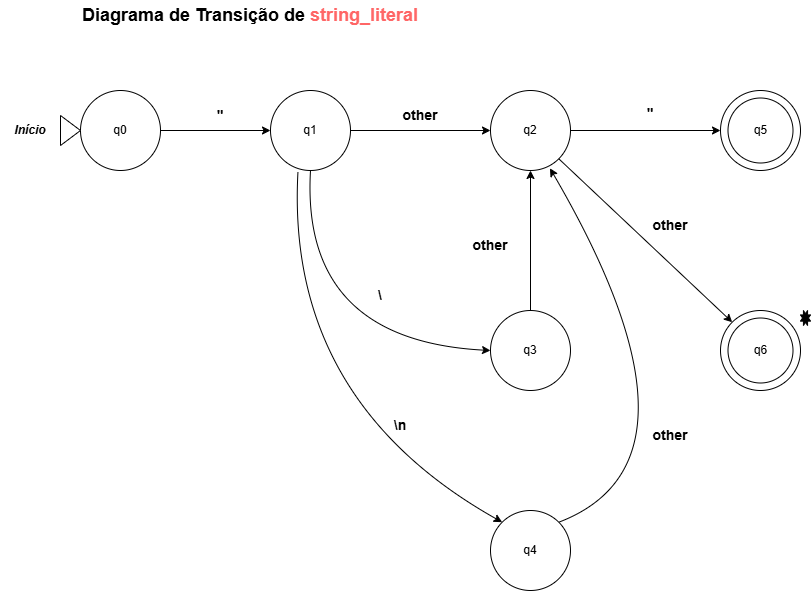

The diagram above was exported from draw.io. Its source (the exported page's mxGraphModel, read from the mxfile embedded in the PNG):
<mxGraphModel dx="1283" dy="562" grid="1" gridSize="10" guides="1" tooltips="1" connect="1" arrows="1" fold="1" page="0" pageScale="1" pageWidth="1169" pageHeight="827" math="0" shadow="0">
  <root>
    <mxCell id="0" />
    <mxCell id="1" parent="0" />
    <mxCell id="FmRn43A71bJkb9fDldEE-2" value="&lt;b&gt;&lt;font style=&quot;font-size: 18px;&quot;&gt;Diagrama de Transição de &lt;font style=&quot;color: rgb(255, 102, 102);&quot;&gt;string_literal&lt;/font&gt;&lt;/font&gt;&lt;/b&gt;" style="text;html=1;align=center;verticalAlign=middle;whiteSpace=wrap;rounded=0;" parent="1" vertex="1">
      <mxGeometry x="80" y="90" width="340" height="30" as="geometry" />
    </mxCell>
    <mxCell id="Qhzt3vRJRzzb5dWp2rCN-25" value="q0" style="ellipse;whiteSpace=wrap;html=1;aspect=fixed;" parent="1" vertex="1">
      <mxGeometry x="80" y="180" width="80" height="80" as="geometry" />
    </mxCell>
    <mxCell id="Qhzt3vRJRzzb5dWp2rCN-26" value="q1" style="ellipse;whiteSpace=wrap;html=1;aspect=fixed;" parent="1" vertex="1">
      <mxGeometry x="270" y="180" width="80" height="80" as="geometry" />
    </mxCell>
    <mxCell id="aJL288gV8AzqhxFHIVOv-37" style="edgeStyle=orthogonalEdgeStyle;rounded=0;orthogonalLoop=1;jettySize=auto;html=1;exitX=1;exitY=0.5;exitDx=0;exitDy=0;entryX=0;entryY=0.5;entryDx=0;entryDy=0;" parent="1" source="Qhzt3vRJRzzb5dWp2rCN-27" target="aJL288gV8AzqhxFHIVOv-34" edge="1">
      <mxGeometry relative="1" as="geometry" />
    </mxCell>
    <mxCell id="Qhzt3vRJRzzb5dWp2rCN-27" value="q2" style="ellipse;whiteSpace=wrap;html=1;aspect=fixed;" parent="1" vertex="1">
      <mxGeometry x="490" y="180" width="80" height="80" as="geometry" />
    </mxCell>
    <mxCell id="Qhzt3vRJRzzb5dWp2rCN-28" value="" style="endArrow=classic;html=1;rounded=0;" parent="1" source="Qhzt3vRJRzzb5dWp2rCN-25" target="Qhzt3vRJRzzb5dWp2rCN-26" edge="1">
      <mxGeometry width="50" height="50" relative="1" as="geometry">
        <mxPoint x="390" y="200" as="sourcePoint" />
        <mxPoint x="440" y="150" as="targetPoint" />
      </mxGeometry>
    </mxCell>
    <mxCell id="Qhzt3vRJRzzb5dWp2rCN-29" value="" style="endArrow=classic;html=1;rounded=0;entryX=0;entryY=0.5;entryDx=0;entryDy=0;" parent="1" source="Qhzt3vRJRzzb5dWp2rCN-26" target="Qhzt3vRJRzzb5dWp2rCN-27" edge="1">
      <mxGeometry width="50" height="50" relative="1" as="geometry">
        <mxPoint x="390" y="200" as="sourcePoint" />
        <mxPoint x="440" y="150" as="targetPoint" />
      </mxGeometry>
    </mxCell>
    <mxCell id="Qhzt3vRJRzzb5dWp2rCN-30" value="&lt;span style=&quot;font-size: 14px;&quot;&gt;&lt;b&gt;&quot;&lt;/b&gt;&lt;/span&gt;" style="text;html=1;align=center;verticalAlign=middle;whiteSpace=wrap;rounded=0;" parent="1" vertex="1">
      <mxGeometry x="190" y="190" width="60" height="30" as="geometry" />
    </mxCell>
    <mxCell id="Qhzt3vRJRzzb5dWp2rCN-32" value="" style="triangle;whiteSpace=wrap;html=1;" parent="1" vertex="1">
      <mxGeometry x="60" y="205" width="20" height="30" as="geometry" />
    </mxCell>
    <mxCell id="Qhzt3vRJRzzb5dWp2rCN-33" value="&lt;b&gt;&lt;i&gt;Início&lt;/i&gt;&lt;/b&gt;" style="text;html=1;align=center;verticalAlign=middle;whiteSpace=wrap;rounded=0;" parent="1" vertex="1">
      <mxGeometry y="205" width="60" height="30" as="geometry" />
    </mxCell>
    <mxCell id="aJL288gV8AzqhxFHIVOv-3" value="&lt;span style=&quot;font-size: 14px;&quot;&gt;&lt;b&gt;other&lt;/b&gt;&lt;/span&gt;" style="text;html=1;align=center;verticalAlign=middle;whiteSpace=wrap;rounded=0;" parent="1" vertex="1">
      <mxGeometry x="390" y="190" width="60" height="30" as="geometry" />
    </mxCell>
    <mxCell id="aJL288gV8AzqhxFHIVOv-35" style="edgeStyle=orthogonalEdgeStyle;rounded=0;orthogonalLoop=1;jettySize=auto;html=1;exitX=0.5;exitY=0;exitDx=0;exitDy=0;" parent="1" source="aJL288gV8AzqhxFHIVOv-30" target="Qhzt3vRJRzzb5dWp2rCN-27" edge="1">
      <mxGeometry relative="1" as="geometry" />
    </mxCell>
    <mxCell id="aJL288gV8AzqhxFHIVOv-30" value="q3" style="ellipse;whiteSpace=wrap;html=1;aspect=fixed;" parent="1" vertex="1">
      <mxGeometry x="490" y="400" width="80" height="80" as="geometry" />
    </mxCell>
    <mxCell id="aJL288gV8AzqhxFHIVOv-32" value="" style="curved=1;endArrow=classic;html=1;rounded=0;exitX=0.5;exitY=1;exitDx=0;exitDy=0;entryX=0;entryY=0.5;entryDx=0;entryDy=0;" parent="1" source="Qhzt3vRJRzzb5dWp2rCN-26" target="aJL288gV8AzqhxFHIVOv-30" edge="1">
      <mxGeometry width="50" height="50" relative="1" as="geometry">
        <mxPoint x="470" y="350" as="sourcePoint" />
        <mxPoint x="520" y="300" as="targetPoint" />
        <Array as="points">
          <mxPoint x="300" y="430" />
        </Array>
      </mxGeometry>
    </mxCell>
    <mxCell id="aJL288gV8AzqhxFHIVOv-33" value="&lt;span style=&quot;font-size: 14px;&quot;&gt;&lt;b&gt;\&lt;/b&gt;&lt;/span&gt;" style="text;html=1;align=center;verticalAlign=middle;whiteSpace=wrap;rounded=0;" parent="1" vertex="1">
      <mxGeometry x="350" y="370" width="60" height="30" as="geometry" />
    </mxCell>
    <mxCell id="aJL288gV8AzqhxFHIVOv-34" value="" style="ellipse;whiteSpace=wrap;html=1;aspect=fixed;" parent="1" vertex="1">
      <mxGeometry x="720" y="180" width="80" height="80" as="geometry" />
    </mxCell>
    <mxCell id="Qhzt3vRJRzzb5dWp2rCN-31" value="q5" style="ellipse;whiteSpace=wrap;html=1;aspect=fixed;" parent="1" vertex="1">
      <mxGeometry x="727.5" y="187.5" width="65" height="65" as="geometry" />
    </mxCell>
    <mxCell id="aJL288gV8AzqhxFHIVOv-36" value="&lt;span style=&quot;font-size: 14px;&quot;&gt;&lt;b&gt;other&lt;/b&gt;&lt;/span&gt;" style="text;html=1;align=center;verticalAlign=middle;whiteSpace=wrap;rounded=0;" parent="1" vertex="1">
      <mxGeometry x="460" y="320" width="60" height="30" as="geometry" />
    </mxCell>
    <mxCell id="aJL288gV8AzqhxFHIVOv-38" value="&lt;span style=&quot;font-size: 14px;&quot;&gt;&lt;b&gt;&quot;&lt;/b&gt;&lt;/span&gt;" style="text;html=1;align=center;verticalAlign=middle;whiteSpace=wrap;rounded=0;" parent="1" vertex="1">
      <mxGeometry x="620" y="187.5" width="60" height="30" as="geometry" />
    </mxCell>
    <mxCell id="aJL288gV8AzqhxFHIVOv-39" value="" style="ellipse;whiteSpace=wrap;html=1;aspect=fixed;" parent="1" vertex="1">
      <mxGeometry x="720" y="400" width="80" height="80" as="geometry" />
    </mxCell>
    <mxCell id="aJL288gV8AzqhxFHIVOv-40" value="q6" style="ellipse;whiteSpace=wrap;html=1;aspect=fixed;" parent="1" vertex="1">
      <mxGeometry x="727.5" y="407.5" width="65" height="65" as="geometry" />
    </mxCell>
    <mxCell id="aJL288gV8AzqhxFHIVOv-41" value="" style="curved=1;endArrow=classic;html=1;rounded=0;exitX=1;exitY=1;exitDx=0;exitDy=0;entryX=0;entryY=0;entryDx=0;entryDy=0;" parent="1" source="Qhzt3vRJRzzb5dWp2rCN-27" target="aJL288gV8AzqhxFHIVOv-39" edge="1">
      <mxGeometry width="50" height="50" relative="1" as="geometry">
        <mxPoint x="640" y="360" as="sourcePoint" />
        <mxPoint x="690" y="310" as="targetPoint" />
        <Array as="points" />
      </mxGeometry>
    </mxCell>
    <mxCell id="aJL288gV8AzqhxFHIVOv-42" value="&lt;span style=&quot;font-size: 14px;&quot;&gt;&lt;b&gt;other&lt;/b&gt;&lt;/span&gt;" style="text;html=1;align=center;verticalAlign=middle;whiteSpace=wrap;rounded=0;" parent="1" vertex="1">
      <mxGeometry x="640" y="300" width="60" height="30" as="geometry" />
    </mxCell>
    <mxCell id="aJL288gV8AzqhxFHIVOv-43" value="" style="verticalLabelPosition=bottom;verticalAlign=top;html=1;shape=mxgraph.basic.8_point_star;strokeColor=default;fillColor=#000000;" parent="1" vertex="1">
      <mxGeometry x="800" y="400" width="10" height="15" as="geometry" />
    </mxCell>
    <mxCell id="8mVytXtWyzQOGfWUnixK-1" value="q4" style="ellipse;whiteSpace=wrap;html=1;aspect=fixed;" vertex="1" parent="1">
      <mxGeometry x="490" y="600" width="80" height="80" as="geometry" />
    </mxCell>
    <mxCell id="8mVytXtWyzQOGfWUnixK-2" value="" style="curved=1;endArrow=classic;html=1;rounded=0;exitX=0.343;exitY=1.022;exitDx=0;exitDy=0;entryX=0;entryY=0;entryDx=0;entryDy=0;exitPerimeter=0;" edge="1" parent="1" source="Qhzt3vRJRzzb5dWp2rCN-26" target="8mVytXtWyzQOGfWUnixK-1">
      <mxGeometry width="50" height="50" relative="1" as="geometry">
        <mxPoint x="295" y="320" as="sourcePoint" />
        <mxPoint x="475" y="500" as="targetPoint" />
        <Array as="points">
          <mxPoint x="285" y="490" />
        </Array>
      </mxGeometry>
    </mxCell>
    <mxCell id="8mVytXtWyzQOGfWUnixK-3" value="&lt;span style=&quot;font-size: 14px;&quot;&gt;&lt;b&gt;\n&lt;/b&gt;&lt;/span&gt;" style="text;html=1;align=center;verticalAlign=middle;whiteSpace=wrap;rounded=0;" vertex="1" parent="1">
      <mxGeometry x="370" y="500" width="60" height="30" as="geometry" />
    </mxCell>
    <mxCell id="8mVytXtWyzQOGfWUnixK-4" value="" style="curved=1;endArrow=classic;html=1;rounded=0;exitX=1;exitY=0;exitDx=0;exitDy=0;entryX=0.743;entryY=0.972;entryDx=0;entryDy=0;entryPerimeter=0;" edge="1" parent="1" source="8mVytXtWyzQOGfWUnixK-1" target="Qhzt3vRJRzzb5dWp2rCN-27">
      <mxGeometry width="50" height="50" relative="1" as="geometry">
        <mxPoint x="307" y="272" as="sourcePoint" />
        <mxPoint x="512" y="622" as="targetPoint" />
        <Array as="points">
          <mxPoint x="720" y="550" />
        </Array>
      </mxGeometry>
    </mxCell>
    <mxCell id="8mVytXtWyzQOGfWUnixK-5" value="&lt;span style=&quot;font-size: 14px;&quot;&gt;&lt;b&gt;other&lt;/b&gt;&lt;/span&gt;" style="text;html=1;align=center;verticalAlign=middle;whiteSpace=wrap;rounded=0;" vertex="1" parent="1">
      <mxGeometry x="640" y="510" width="60" height="30" as="geometry" />
    </mxCell>
  </root>
</mxGraphModel>